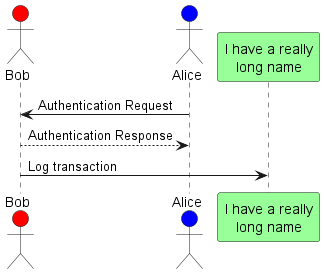

The diagram above was rendered by PlantUML. Its source (embedded in the PNG):
@startuml

actor Bob order 10 #red
actor Alice order 20 #blue
participant "I have a really\nlong name" as L order 35 #99FF99
'participant M as "I have a really\nlong name"  #99FF99

Bob <- Alice: Authentication Request
Bob --> Alice: Authentication Response
Bob -> L: Log transaction

@enduml